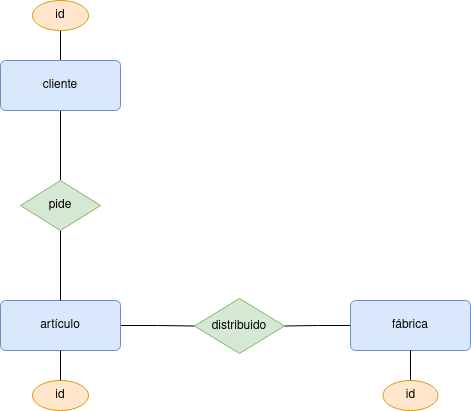

The diagram above was exported from draw.io. Its source (the exported page's mxGraphModel, read from the mxfile embedded in the PNG):
<mxGraphModel dx="1434" dy="795" grid="1" gridSize="10" guides="1" tooltips="1" connect="1" arrows="1" fold="1" page="1" pageScale="1" pageWidth="827" pageHeight="1169" math="0" shadow="0">
  <root>
    <mxCell id="0" />
    <mxCell id="1" parent="0" />
    <mxCell id="lQouTxrTDhcw6CGdxIQ0-14" style="edgeStyle=orthogonalEdgeStyle;rounded=0;orthogonalLoop=1;jettySize=auto;html=1;endArrow=none;endFill=0;" parent="1" source="lQouTxrTDhcw6CGdxIQ0-1" target="lQouTxrTDhcw6CGdxIQ0-6" edge="1">
      <mxGeometry relative="1" as="geometry" />
    </mxCell>
    <mxCell id="lQouTxrTDhcw6CGdxIQ0-1" value="fábrica" style="rounded=1;arcSize=10;whiteSpace=wrap;html=1;align=center;fillColor=#dae8fc;strokeColor=#6c8ebf;" parent="1" vertex="1">
      <mxGeometry x="670" y="430" width="120" height="50" as="geometry" />
    </mxCell>
    <mxCell id="lQouTxrTDhcw6CGdxIQ0-13" style="edgeStyle=orthogonalEdgeStyle;rounded=0;orthogonalLoop=1;jettySize=auto;html=1;exitX=1;exitY=0.5;exitDx=0;exitDy=0;entryX=0;entryY=0.5;entryDx=0;entryDy=0;endArrow=none;endFill=0;" parent="1" source="lQouTxrTDhcw6CGdxIQ0-2" target="lQouTxrTDhcw6CGdxIQ0-6" edge="1">
      <mxGeometry relative="1" as="geometry" />
    </mxCell>
    <mxCell id="lQouTxrTDhcw6CGdxIQ0-2" value="artículo" style="rounded=1;arcSize=10;whiteSpace=wrap;html=1;align=center;fillColor=#dae8fc;strokeColor=#6c8ebf;" parent="1" vertex="1">
      <mxGeometry x="320" y="430" width="120" height="50" as="geometry" />
    </mxCell>
    <mxCell id="lQouTxrTDhcw6CGdxIQ0-11" style="edgeStyle=orthogonalEdgeStyle;rounded=0;orthogonalLoop=1;jettySize=auto;html=1;entryX=0.5;entryY=0;entryDx=0;entryDy=0;endArrow=none;endFill=0;" parent="1" source="lQouTxrTDhcw6CGdxIQ0-3" target="lQouTxrTDhcw6CGdxIQ0-4" edge="1">
      <mxGeometry relative="1" as="geometry" />
    </mxCell>
    <mxCell id="lQouTxrTDhcw6CGdxIQ0-21" style="edgeStyle=orthogonalEdgeStyle;rounded=0;orthogonalLoop=1;jettySize=auto;html=1;exitX=0.5;exitY=0;exitDx=0;exitDy=0;entryX=0.5;entryY=1;entryDx=0;entryDy=0;endArrow=none;endFill=0;" parent="1" source="lQouTxrTDhcw6CGdxIQ0-3" target="lQouTxrTDhcw6CGdxIQ0-19" edge="1">
      <mxGeometry relative="1" as="geometry" />
    </mxCell>
    <mxCell id="lQouTxrTDhcw6CGdxIQ0-3" value="cliente" style="rounded=1;arcSize=10;whiteSpace=wrap;html=1;align=center;fillColor=#dae8fc;strokeColor=#6c8ebf;" parent="1" vertex="1">
      <mxGeometry x="320" y="190" width="120" height="50" as="geometry" />
    </mxCell>
    <mxCell id="lQouTxrTDhcw6CGdxIQ0-12" style="edgeStyle=orthogonalEdgeStyle;rounded=0;orthogonalLoop=1;jettySize=auto;html=1;exitX=0.5;exitY=1;exitDx=0;exitDy=0;entryX=0.5;entryY=0;entryDx=0;entryDy=0;endArrow=none;endFill=0;" parent="1" source="lQouTxrTDhcw6CGdxIQ0-4" target="lQouTxrTDhcw6CGdxIQ0-2" edge="1">
      <mxGeometry relative="1" as="geometry" />
    </mxCell>
    <mxCell id="lQouTxrTDhcw6CGdxIQ0-4" value="pide" style="shape=rhombus;perimeter=rhombusPerimeter;whiteSpace=wrap;html=1;align=center;fillColor=#d5e8d4;strokeColor=#82b366;" parent="1" vertex="1">
      <mxGeometry x="340" y="310" width="80" height="50" as="geometry" />
    </mxCell>
    <mxCell id="lQouTxrTDhcw6CGdxIQ0-6" value="distribuido" style="shape=rhombus;perimeter=rhombusPerimeter;whiteSpace=wrap;html=1;align=center;fillColor=#d5e8d4;strokeColor=#82b366;" parent="1" vertex="1">
      <mxGeometry x="514" y="428" width="90" height="55" as="geometry" />
    </mxCell>
    <mxCell id="lQouTxrTDhcw6CGdxIQ0-23" style="edgeStyle=orthogonalEdgeStyle;rounded=0;orthogonalLoop=1;jettySize=auto;html=1;endArrow=none;endFill=0;" parent="1" source="lQouTxrTDhcw6CGdxIQ0-17" target="lQouTxrTDhcw6CGdxIQ0-1" edge="1">
      <mxGeometry relative="1" as="geometry" />
    </mxCell>
    <mxCell id="lQouTxrTDhcw6CGdxIQ0-17" value="id" style="ellipse;whiteSpace=wrap;html=1;align=center;fillColor=#ffe6cc;strokeColor=#d79b00;" parent="1" vertex="1">
      <mxGeometry x="702.5" y="510" width="55" height="30" as="geometry" />
    </mxCell>
    <mxCell id="lQouTxrTDhcw6CGdxIQ0-19" value="id" style="ellipse;whiteSpace=wrap;html=1;align=center;fillColor=#ffe6cc;strokeColor=#d79b00;" parent="1" vertex="1">
      <mxGeometry x="352" y="130" width="56" height="30" as="geometry" />
    </mxCell>
    <mxCell id="lQouTxrTDhcw6CGdxIQ0-20" value="id" style="ellipse;whiteSpace=wrap;html=1;align=center;fillColor=#ffe6cc;strokeColor=#d79b00;" parent="1" vertex="1">
      <mxGeometry x="352" y="510" width="56" height="30" as="geometry" />
    </mxCell>
    <mxCell id="lQouTxrTDhcw6CGdxIQ0-22" style="edgeStyle=orthogonalEdgeStyle;rounded=0;orthogonalLoop=1;jettySize=auto;html=1;exitX=0.5;exitY=0;exitDx=0;exitDy=0;endArrow=none;endFill=0;" parent="1" source="lQouTxrTDhcw6CGdxIQ0-20" target="lQouTxrTDhcw6CGdxIQ0-2" edge="1">
      <mxGeometry relative="1" as="geometry" />
    </mxCell>
  </root>
</mxGraphModel>